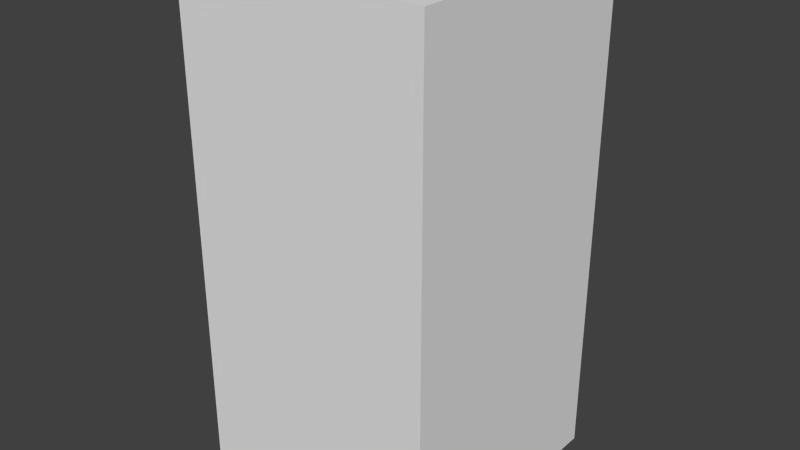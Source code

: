 # Source: brownStopFive.blend  (saved by Blender 2.68.0; exported with 4.5.12 LTS)
import bpy
from mathutils import Matrix  # noqa: F401  (used for matrix-valued properties, if any)

bpy.ops.wm.read_factory_settings(use_empty=True)
scene = bpy.context.scene
scene.name = 'Scene'

# ---- collections
col_collection_1 = bpy.data.collections.new('Collection 1'); scene.collection.children.link(col_collection_1)

# ---- world
world_world = bpy.data.worlds.new('World'); scene.world = world_world
world_world.color = (0.05088, 0.05088, 0.05088)
world_world.use_sun_shadow = False
world_world.sun_shadow_jitter_overblur = 0.0
world_world.cycles.sampling_method = 'MANUAL'
world_world.cycles.sample_map_resolution = 256

# ---- meshes
me_brownstopfive = bpy.data.meshes.new('brownStopFive')
me_brownstopfive.from_pydata([(-0.5, -0.5, -1.0), (-0.5, 0.5, -1.0), (0.5, 0.5, -1.0), (0.5, -0.5, -1.0), (-0.5, -0.5, 1.0), (-0.5, 0.5, 1.0), (0.5, 0.5, 1.0), (0.5, -0.5, 1.0)], [], [(4, 5, 1, 0), (5, 6, 2, 1), (6, 7, 3, 2), (7, 4, 0, 3), (0, 1, 2, 3), (7, 6, 5, 4)])
me_brownstopfive.use_remesh_preserve_volume = False
me_brownstopfive.use_remesh_preserve_attributes = False
me_brownstopfive.use_mirror_vertex_groups = False
me_brownstopfive.update()

# ---- objects
ob_brownstopfive = bpy.data.objects.new('brownStopFive', me_brownstopfive)

# ---- transforms, parenting, visibility, modifiers, constraints
ob_brownstopfive.location = (0.0, 0.0, 0.0)
ob_brownstopfive.lineart.crease_threshold = 0.0

# ---- collection membership
col_collection_1.objects.link(ob_brownstopfive)

# ---- scene / render settings (as saved in the file)
scene.frame_start = 1; scene.frame_end = 250; scene.frame_set(1)
scene.render.engine = 'BLENDER_EEVEE_NEXT'
scene.render.image_settings.color_mode = 'RGB'
scene.render.image_settings.compression = 90
scene.render.resolution_percentage = 50
scene.render.dither_intensity = 0.0
scene.cycles.use_denoising = False
scene.cycles.samples = 10
scene.cycles.sampling_pattern = 'TABULATED_SOBOL'
scene.cycles.light_sampling_threshold = 0.0
scene.cycles.use_adaptive_sampling = False
scene.cycles.use_light_tree = False
scene.cycles.blur_glossy = 0.0
scene.cycles.volume_bounces = 1
scene.cycles.pixel_filter_type = 'GAUSSIAN'
scene.cycles.sample_clamp_indirect = 0.0
scene.view_settings.view_transform = 'Standard'
bpy.context.view_layer.update()

# ---- added for rendering (the .blend has no active camera and no usable light): camera, sun
cam_auto = bpy.data.cameras.new('AutoCamera')
cam_auto.lens = 50.0
cam_auto.sensor_width = 36.0
cam_auto.clip_end = 1000.0
ob_auto_camera = bpy.data.objects.new('AutoCamera', cam_auto)
scene.collection.objects.link(ob_auto_camera)
ob_auto_camera.location = (2.26633, -2.71959, 1.81306)
ob_auto_camera.rotation_euler = (1.09748, -7.21219e-08, 0.694738)
scene.camera = ob_auto_camera
light_auto_sun = bpy.data.lights.new('AutoSun', 'SUN')
light_auto_sun.energy = 3.0
light_auto_sun.angle = 0.0523599
ob_auto_sun = bpy.data.objects.new('AutoSun', light_auto_sun)
scene.collection.objects.link(ob_auto_sun)
ob_auto_sun.rotation_euler = (0.872665, 0.174533, 0.523599)
bpy.context.view_layer.update()
